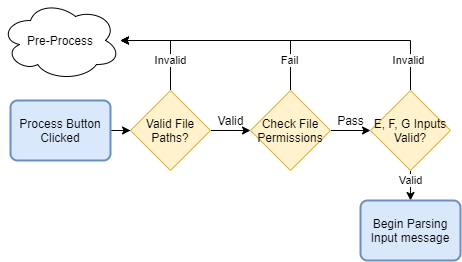

The diagram above was exported from draw.io. Its source (the exported page's mxGraphModel, read from the mxfile embedded in the PNG):
<mxGraphModel dx="569" dy="329" grid="1" gridSize="10" guides="1" tooltips="1" connect="1" arrows="1" fold="1" page="1" pageScale="1" pageWidth="850" pageHeight="1100" math="0" shadow="0">
  <root>
    <mxCell id="0" />
    <mxCell id="1" parent="0" />
    <mxCell id="koUF-lt8Lhiu4LrXeZCK-4" style="edgeStyle=orthogonalEdgeStyle;rounded=0;orthogonalLoop=1;jettySize=auto;html=1;exitX=1;exitY=0.5;exitDx=0;exitDy=0;" edge="1" parent="1" source="koUF-lt8Lhiu4LrXeZCK-2" target="koUF-lt8Lhiu4LrXeZCK-3">
      <mxGeometry relative="1" as="geometry" />
    </mxCell>
    <mxCell id="koUF-lt8Lhiu4LrXeZCK-2" value="Process Button Clicked" style="rounded=1;whiteSpace=wrap;html=1;absoluteArcSize=1;arcSize=14;strokeWidth=2;fillColor=#dae8fc;strokeColor=#6c8ebf;" vertex="1" parent="1">
      <mxGeometry x="40" y="310" width="100" height="60" as="geometry" />
    </mxCell>
    <mxCell id="koUF-lt8Lhiu4LrXeZCK-10" style="edgeStyle=orthogonalEdgeStyle;rounded=0;orthogonalLoop=1;jettySize=auto;html=1;exitX=0.5;exitY=0;exitDx=0;exitDy=0;" edge="1" parent="1" source="koUF-lt8Lhiu4LrXeZCK-3" target="koUF-lt8Lhiu4LrXeZCK-5">
      <mxGeometry relative="1" as="geometry">
        <mxPoint x="170" y="250" as="targetPoint" />
        <Array as="points">
          <mxPoint x="200" y="250" />
        </Array>
      </mxGeometry>
    </mxCell>
    <mxCell id="koUF-lt8Lhiu4LrXeZCK-12" value="Invalid" style="edgeLabel;html=1;align=center;verticalAlign=middle;resizable=0;points=[];" vertex="1" connectable="0" parent="koUF-lt8Lhiu4LrXeZCK-10">
      <mxGeometry x="-0.24" y="-2" relative="1" as="geometry">
        <mxPoint x="-2" y="8" as="offset" />
      </mxGeometry>
    </mxCell>
    <mxCell id="koUF-lt8Lhiu4LrXeZCK-19" value="" style="edgeStyle=orthogonalEdgeStyle;rounded=0;orthogonalLoop=1;jettySize=auto;html=1;" edge="1" parent="1" source="koUF-lt8Lhiu4LrXeZCK-3" target="koUF-lt8Lhiu4LrXeZCK-16">
      <mxGeometry relative="1" as="geometry" />
    </mxCell>
    <mxCell id="koUF-lt8Lhiu4LrXeZCK-3" value="Valid File Paths?" style="rhombus;whiteSpace=wrap;html=1;fillColor=#fff2cc;strokeColor=#d6b656;" vertex="1" parent="1">
      <mxGeometry x="160" y="300" width="80" height="80" as="geometry" />
    </mxCell>
    <mxCell id="koUF-lt8Lhiu4LrXeZCK-5" value="Pre-Process" style="ellipse;shape=cloud;whiteSpace=wrap;html=1;" vertex="1" parent="1">
      <mxGeometry x="30" y="210" width="120" height="80" as="geometry" />
    </mxCell>
    <mxCell id="koUF-lt8Lhiu4LrXeZCK-21" style="edgeStyle=orthogonalEdgeStyle;rounded=0;orthogonalLoop=1;jettySize=auto;html=1;exitX=0.5;exitY=0;exitDx=0;exitDy=0;" edge="1" parent="1" source="koUF-lt8Lhiu4LrXeZCK-16" target="koUF-lt8Lhiu4LrXeZCK-5">
      <mxGeometry relative="1" as="geometry">
        <mxPoint x="260" y="230" as="targetPoint" />
        <Array as="points">
          <mxPoint x="320" y="250" />
        </Array>
      </mxGeometry>
    </mxCell>
    <mxCell id="koUF-lt8Lhiu4LrXeZCK-22" value="Fail" style="edgeLabel;html=1;align=center;verticalAlign=middle;resizable=0;points=[];" vertex="1" connectable="0" parent="koUF-lt8Lhiu4LrXeZCK-21">
      <mxGeometry x="-0.7286" y="1" relative="1" as="geometry">
        <mxPoint as="offset" />
      </mxGeometry>
    </mxCell>
    <mxCell id="koUF-lt8Lhiu4LrXeZCK-24" value="" style="edgeStyle=orthogonalEdgeStyle;rounded=0;orthogonalLoop=1;jettySize=auto;html=1;" edge="1" parent="1" source="koUF-lt8Lhiu4LrXeZCK-16" target="koUF-lt8Lhiu4LrXeZCK-23">
      <mxGeometry relative="1" as="geometry" />
    </mxCell>
    <mxCell id="koUF-lt8Lhiu4LrXeZCK-16" value="Check File Permissions" style="rhombus;whiteSpace=wrap;html=1;fillColor=#fff2cc;strokeColor=#d6b656;" vertex="1" parent="1">
      <mxGeometry x="280" y="300" width="80" height="80" as="geometry" />
    </mxCell>
    <mxCell id="koUF-lt8Lhiu4LrXeZCK-20" value="Valid" style="text;html=1;align=center;verticalAlign=middle;resizable=0;points=[];autosize=1;" vertex="1" parent="1">
      <mxGeometry x="240" y="320" width="40" height="20" as="geometry" />
    </mxCell>
    <mxCell id="koUF-lt8Lhiu4LrXeZCK-26" style="edgeStyle=orthogonalEdgeStyle;rounded=0;orthogonalLoop=1;jettySize=auto;html=1;exitX=0.5;exitY=0;exitDx=0;exitDy=0;" edge="1" parent="1" source="koUF-lt8Lhiu4LrXeZCK-23">
      <mxGeometry relative="1" as="geometry">
        <mxPoint x="150" y="250" as="targetPoint" />
        <Array as="points">
          <mxPoint x="440" y="250" />
        </Array>
      </mxGeometry>
    </mxCell>
    <mxCell id="koUF-lt8Lhiu4LrXeZCK-27" value="Invalid" style="edgeLabel;html=1;align=center;verticalAlign=middle;resizable=0;points=[];" vertex="1" connectable="0" parent="koUF-lt8Lhiu4LrXeZCK-26">
      <mxGeometry x="-0.8204" y="2" relative="1" as="geometry">
        <mxPoint as="offset" />
      </mxGeometry>
    </mxCell>
    <mxCell id="koUF-lt8Lhiu4LrXeZCK-29" value="" style="edgeStyle=orthogonalEdgeStyle;rounded=0;orthogonalLoop=1;jettySize=auto;html=1;" edge="1" parent="1" source="koUF-lt8Lhiu4LrXeZCK-23" target="koUF-lt8Lhiu4LrXeZCK-28">
      <mxGeometry relative="1" as="geometry" />
    </mxCell>
    <mxCell id="koUF-lt8Lhiu4LrXeZCK-30" value="Valid" style="edgeLabel;html=1;align=center;verticalAlign=middle;resizable=0;points=[];" vertex="1" connectable="0" parent="koUF-lt8Lhiu4LrXeZCK-29">
      <mxGeometry x="0.2" y="6" relative="1" as="geometry">
        <mxPoint x="-6" as="offset" />
      </mxGeometry>
    </mxCell>
    <mxCell id="koUF-lt8Lhiu4LrXeZCK-23" value="E, F, G Inputs Valid?" style="rhombus;whiteSpace=wrap;html=1;fillColor=#fff2cc;strokeColor=#d6b656;" vertex="1" parent="1">
      <mxGeometry x="400" y="300" width="80" height="80" as="geometry" />
    </mxCell>
    <mxCell id="koUF-lt8Lhiu4LrXeZCK-25" value="Pass" style="text;html=1;align=center;verticalAlign=middle;resizable=0;points=[];autosize=1;" vertex="1" parent="1">
      <mxGeometry x="360" y="320" width="40" height="20" as="geometry" />
    </mxCell>
    <mxCell id="koUF-lt8Lhiu4LrXeZCK-28" value="Begin Parsing Input message" style="rounded=1;whiteSpace=wrap;html=1;absoluteArcSize=1;arcSize=14;strokeWidth=2;fillColor=#dae8fc;strokeColor=#6c8ebf;" vertex="1" parent="1">
      <mxGeometry x="390" y="410" width="100" height="60" as="geometry" />
    </mxCell>
  </root>
</mxGraphModel>